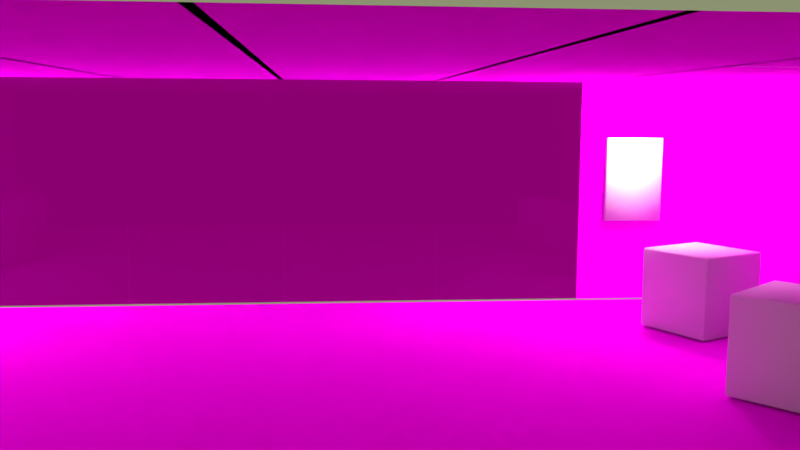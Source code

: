 # Source: sala01.blend  (saved by Blender 2.78.0; exported with 4.5.12 LTS)
import bpy
from mathutils import Matrix  # noqa: F401  (used for matrix-valued properties, if any)

bpy.ops.wm.read_factory_settings(use_empty=True)
scene = bpy.context.scene
scene.name = 'Scene'

# ---- collections
col_collection_1 = bpy.data.collections.new('Collection 1'); scene.collection.children.link(col_collection_1)

# ---- images (referenced by path relative to the original .blend; pixels are not part of the script)
import os
ASSET_DIR = os.environ.get("B2B_ASSET_DIR", "")  # directory of the original .blend (textures are referenced by path, not embedded)
HERE = os.path.dirname(os.path.abspath(__file__))  # packed textures are extracted next to this script under _unpacked/

def load_image(name, relpath, width, height, colorspace="sRGB"):
    """Load a texture the original file referenced (path relative to the .blend, or extracted next to this script)."""
    p = next((c for c in (os.path.join(HERE, relpath), os.path.join(ASSET_DIR, relpath)) if relpath and os.path.exists(c)), "")
    if p:
        img = bpy.data.images.load(p, check_existing=True)
        img.name = name
    else:  # same state as the original file: an image datablock whose file is absent (Cycles renders it pink)
        img = bpy.data.images.new(name, width, height)
        img.source = "FILE"
        img.filepath = "//" + (relpath or name)
    img.colorspace_settings.name = colorspace
    return img
img_glass_jpg = load_image('glass.jpg', 'glass.jpg', 1024, 1024, 'sRGB')
img_wall_jpg = load_image('wall.jpg', 'wall.jpg', 1024, 1024, 'sRGB')
img_wood_jpg = load_image('wood.jpg', 'wood.jpg', 1024, 1024, 'sRGB')

# ---- materials (node trees are filled in below, after node groups)
mat_q1 = bpy.data.materials.new('q1')
mat_b1 = bpy.data.materials.new('b1')
mat_celling_glass = bpy.data.materials.new('celling_glass')
mat_celling_glass.alpha_threshold = 0.0
mat_celling_glass.roughness = 0.5
mat_celling = bpy.data.materials.new('celling')
mat_celling.alpha_threshold = 0.0
mat_celling.roughness = 0.5
mat_wall = bpy.data.materials.new('wall')
mat_wall.alpha_threshold = 0.0
mat_wall.roughness = 0.5
mat_glass = bpy.data.materials.new('glass')
mat_glass.alpha_threshold = 0.0
mat_glass.roughness = 0.5
mat_wood_001 = bpy.data.materials.new('wood.001')
mat_wood_001.alpha_threshold = 0.0
mat_wood_001.roughness = 0.5

# ---- material node trees
mat_celling_glass.use_nodes = True; mat_celling_glass.node_tree.nodes.clear()
_N = mat_celling_glass.node_tree.nodes; _L = mat_celling_glass.node_tree.links
n0 = _N.new('ShaderNodeOutputMaterial'); n0.name = 'Material Output'; n0.location = (300, 300)
n1 = _N.new('ShaderNodeBsdfDiffuse'); n1.name = 'Diffuse BSDF'; n1.location = (10, 300)
n2 = _N.new('ShaderNodeTexImage'); n2.name = 'Image Texture'; n2.location = (-180, 300)
n2.width = 140
n2.image = img_glass_jpg
_L.new(n1.outputs[0], n0.inputs[0])
_L.new(n2.outputs[0], n1.inputs[0])
n0.is_active_output = True
mat_celling.use_nodes = True; mat_celling.node_tree.nodes.clear()
_N = mat_celling.node_tree.nodes; _L = mat_celling.node_tree.links
n0 = _N.new('ShaderNodeOutputMaterial'); n0.name = 'Material Output'; n0.location = (300, 300)
n1 = _N.new('ShaderNodeBsdfDiffuse'); n1.name = 'Diffuse BSDF'; n1.location = (10, 300)
n2 = _N.new('ShaderNodeTexImage'); n2.name = 'Image Texture'; n2.location = (-180, 300)
n2.width = 140
n2.image = img_wall_jpg
_L.new(n1.outputs[0], n0.inputs[0])
_L.new(n2.outputs[0], n1.inputs[0])
n0.is_active_output = True
mat_wall.use_nodes = True; mat_wall.node_tree.nodes.clear()
_N = mat_wall.node_tree.nodes; _L = mat_wall.node_tree.links
n0 = _N.new('ShaderNodeOutputMaterial'); n0.name = 'Material Output'; n0.location = (300, 300)
n1 = _N.new('ShaderNodeBsdfDiffuse'); n1.name = 'Diffuse BSDF'; n1.location = (10, 300)
n2 = _N.new('ShaderNodeTexImage'); n2.name = 'Image Texture'; n2.location = (-180, 300)
n2.width = 140
n2.image = img_wall_jpg
_L.new(n1.outputs[0], n0.inputs[0])
_L.new(n2.outputs[0], n1.inputs[0])
n0.is_active_output = True
mat_glass.use_nodes = True; mat_glass.node_tree.nodes.clear()
_N = mat_glass.node_tree.nodes; _L = mat_glass.node_tree.links
n0 = _N.new('ShaderNodeOutputMaterial'); n0.name = 'Material Output'; n0.location = (300, 300)
n1 = _N.new('ShaderNodeTexImage'); n1.name = 'Image Texture'; n1.location = (-180, 300)
n1.width = 140
n1.image = img_glass_jpg
n2 = _N.new('ShaderNodeBsdfGlass'); n2.name = 'Glass BSDF'; n2.location = (10, 300)
n2.distribution = 'BECKMANN'
n2.inputs[2].default_value = 1.45
_L.new(n2.outputs[0], n0.inputs[0])
_L.new(n1.outputs[0], n2.inputs[0])
n0.is_active_output = True
mat_wood_001.use_nodes = True; mat_wood_001.node_tree.nodes.clear()
_N = mat_wood_001.node_tree.nodes; _L = mat_wood_001.node_tree.links
n0 = _N.new('ShaderNodeOutputMaterial'); n0.name = 'Material Output'; n0.location = (300, 300)
n1 = _N.new('ShaderNodeBsdfDiffuse'); n1.name = 'Diffuse BSDF'; n1.location = (10, 300)
n2 = _N.new('ShaderNodeTexImage'); n2.name = 'Image Texture'; n2.location = (-180, 300)
n2.width = 140
n2.image = img_wood_jpg
_L.new(n1.outputs[0], n0.inputs[0])
_L.new(n2.outputs[0], n1.inputs[0])
n0.is_active_output = True

# ---- world
world_world = bpy.data.worlds.new('World'); scene.world = world_world
world_world.color = (0.2594, 0.2883, 0.1668)
world_world.use_sun_shadow = False
world_world.sun_shadow_jitter_overblur = 0.0
world_world.cycles.sampling_method = 'MANUAL'

# ---- cameras
cam_camera = bpy.data.cameras.new('Camera')
cam_camera.clip_end = 100.0
cam_camera.lens = 35.0
cam_camera.sensor_width = 32.0
cam_camera.sensor_height = 18.0
cam_camera.ortho_scale = 7.314
cam_camera.dof.focus_distance = 0.0

# ---- lights
light_point_001 = bpy.data.lights.new('Point.001', 'POINT')
light_point_001.color = (1.0, 0.9576, 0.8369)
light_point_001.transmission_factor = 0.0
light_point_001.energy = 100.0
light_point_001.shadow_buffer_clip_start = 0.5
light_point_001.shadow_soft_size = 0.1
light_point_001.shadow_maximum_resolution = 0.006
light_point_001.use_absolute_resolution = True
light_point = bpy.data.lights.new('Point', 'POINT')
light_point.color = (1.0, 0.9576, 0.8369)
light_point.transmission_factor = 0.0
light_point.energy = 100.0
light_point.shadow_buffer_clip_start = 0.5
light_point.shadow_soft_size = 0.1
light_point.shadow_maximum_resolution = 0.006
light_point.use_absolute_resolution = True

# ---- meshes
me_cube_015 = bpy.data.meshes.new('Cube.015')
me_cube_015.from_pydata([(-0.806, 0.6532, -0.9865), (-0.8195, 0.6532, -1.0), (-0.8195, 0.6667, -0.9865), (-0.806, -0.9865, -0.9865), (-0.8195, -1.0, -0.9865), (-0.8195, -0.9865, -1.0), (-0.9865, -1.0, -0.9865), (-0.8856, -0.9865, -0.9865), (-0.9865, -0.9865, -1.0), (-0.9865, 0.6667, -0.9865), (-0.9865, 0.6532, -1.0), (-0.8856, 0.6532, -0.9865), (-0.8195, 0.6667, 1.412), (-0.8195, 0.6532, 1.426), (-0.806, 0.6532, 1.412), (-0.8195, -1.0, 1.412), (-0.806, -0.9865, 1.412), (-0.8195, -0.9865, 1.426), (-0.8856, -0.9865, 1.412), (-0.9865, -1.0, 1.412), (-0.9865, -0.9865, 1.426), (-0.8856, 0.6532, 1.412), (-0.9865, 0.6532, 1.426), (-0.9865, 0.6667, 1.412)], [], [(12, 2, 9, 23), (4, 15, 19, 6), (7, 18, 21, 11), (13, 22, 20, 17), (0, 14, 16, 3), (0, 1, 2), (3, 4, 5), (6, 7, 8), (9, 10, 11), (12, 13, 14), (15, 16, 17), (18, 19, 20), (21, 22, 23), (0, 3, 5, 1), (1, 10, 9, 2), (2, 12, 14, 0), (4, 6, 8, 5), (3, 16, 15, 4), (7, 11, 10, 8), (6, 19, 18, 7), (11, 21, 23, 9), (13, 17, 16, 14), (12, 23, 22, 13), (17, 20, 19, 15), (20, 22, 21, 18), (1, 5, 8, 10)])
me_cube_015.polygons.foreach_set('use_smooth', [True] * 26)
_uv = me_cube_015.uv_layers.new(name='UVMap')
_uv.uv.foreach_set('vector', [0.0, 0.0, 0.0, 0.0, 0.0, 0.0, 0.0, 0.0, 0.0, 0.0, 0.0, 0.0, 0.0, 0.0, 0.0, 0.0, 0.0, 0.0, 0.0, 0.0, 0.0, 0.0, 0.0, 0.0, 0.0, 0.0, 0.0, 0.0, 0.0, 0.0, 0.0, 0.0, 0.9919, 0.005563, 0.9919, 0.9944, 0.008096, 0.9944, 0.008096, 0.005563, 0.9919, 0.005563, 0.9919, 0.0, 1.0, 0.005563, 0.008096, 0.005563, 5.136e-07, 0.005563, 0.008096, 0.0, 0.0, 0.0, 0.0, 0.0, 0.0, 0.0, 0.0, 0.0, 0.0, 0.0, 0.0, 0.0, 0.0, 0.0, 0.0, 0.0, 0.0, 0.0, 0.0, 0.0, 0.0, 0.0, 0.0, 0.0, 0.0, 0.0, 0.0, 0.0, 0.0, 0.0, 0.0, 0.0, 0.0, 0.0, 0.0, 0.0, 0.9919, 0.005563, 0.008096, 0.005563, 0.008096, 0.0, 0.9919, 0.0, 0.0, 0.0, 0.0, 0.0, 0.0, 0.0, 0.0, 0.0, 0.0, 0.0, 0.0, 0.0, 0.0, 0.0, 0.0, 0.0, 0.0, 0.0, 0.0, 0.0, 0.0, 0.0, 0.0, 0.0, 0.008096, 0.005563, 0.008096, 0.9944, 2.873e-09, 0.9944, 5.136e-07, 0.005563, 0.0, 0.0, 0.0, 0.0, 0.0, 0.0, 0.0, 0.0, 0.0, 0.0, 0.0, 0.0, 0.0, 0.0, 0.0, 0.0, 0.0, 0.0, 0.0, 0.0, 0.0, 0.0, 0.0, 0.0, 0.0, 0.0, 0.0, 0.0, 0.0, 0.0, 0.0, 0.0, 0.0, 0.0, 0.0, 0.0, 0.0, 0.0, 0.0, 0.0, 0.0, 0.0, 0.0, 0.0, 0.0, 0.0, 0.0, 0.0, 0.0, 0.0, 0.0, 0.0, 0.0, 0.0, 0.0, 0.0, 0.0, 0.0, 0.0, 0.0, 0.0, 0.0, 0.0, 0.0])
me_cube_015.materials.append(mat_q1)
me_cube_015.use_remesh_preserve_volume = False
me_cube_015.use_remesh_preserve_attributes = False
me_cube_015.use_mirror_vertex_groups = False
me_cube_015.update()
me_cube_013 = bpy.data.meshes.new('Cube.013')
me_cube_013.from_pydata([(-0.806, 0.6532, -0.9865), (-0.8195, 0.6532, -1.0), (-0.8195, 0.6667, -0.9865), (-0.806, -0.9865, -0.9865), (-0.8195, -1.0, -0.9865), (-0.8195, -0.9865, -1.0), (-0.9865, -1.0, -0.9865), (-0.8856, -0.9865, -0.9865), (-0.9865, -0.9865, -1.0), (-0.9865, 0.6667, -0.9865), (-0.9865, 0.6532, -1.0), (-0.8856, 0.6532, -0.9865), (-0.8195, 0.6667, 1.412), (-0.8195, 0.6532, 1.426), (-0.806, 0.6532, 1.412), (-0.8195, -1.0, 1.412), (-0.806, -0.9865, 1.412), (-0.8195, -0.9865, 1.426), (-0.8856, -0.9865, 1.412), (-0.9865, -1.0, 1.412), (-0.9865, -0.9865, 1.426), (-0.8856, 0.6532, 1.412), (-0.9865, 0.6532, 1.426), (-0.9865, 0.6667, 1.412)], [], [(12, 2, 9, 23), (4, 15, 19, 6), (7, 18, 21, 11), (13, 22, 20, 17), (0, 14, 16, 3), (0, 1, 2), (3, 4, 5), (6, 7, 8), (9, 10, 11), (12, 13, 14), (15, 16, 17), (18, 19, 20), (21, 22, 23), (0, 3, 5, 1), (1, 10, 9, 2), (2, 12, 14, 0), (4, 6, 8, 5), (3, 16, 15, 4), (7, 11, 10, 8), (6, 19, 18, 7), (11, 21, 23, 9), (13, 17, 16, 14), (12, 23, 22, 13), (17, 20, 19, 15), (20, 22, 21, 18), (1, 5, 8, 10)])
me_cube_013.polygons.foreach_set('use_smooth', [True] * 26)
_uv = me_cube_013.uv_layers.new(name='UVMap')
_uv.uv.foreach_set('vector', [0.0, 0.0, 0.0, 0.0, 0.0, 0.0, 0.0, 0.0, 0.0, 0.0, 0.0, 0.0, 0.0, 0.0, 0.0, 0.0, 0.0, 0.0, 0.0, 0.0, 0.0, 0.0, 0.0, 0.0, 0.0, 0.0, 0.0, 0.0, 0.0, 0.0, 0.0, 0.0, 0.9919, 0.005563, 0.9919, 0.9944, 0.008096, 0.9944, 0.008096, 0.005563, 0.9919, 0.005563, 0.9919, 0.0, 1.0, 0.005563, 0.008096, 0.005563, 5.136e-07, 0.005563, 0.008096, 0.0, 0.0, 0.0, 0.0, 0.0, 0.0, 0.0, 0.0, 0.0, 0.0, 0.0, 0.0, 0.0, 0.0, 0.0, 0.0, 0.0, 0.0, 0.0, 0.0, 0.0, 0.0, 0.0, 0.0, 0.0, 0.0, 0.0, 0.0, 0.0, 0.0, 0.0, 0.0, 0.0, 0.0, 0.0, 0.0, 0.0, 0.9919, 0.005563, 0.008096, 0.005563, 0.008096, 0.0, 0.9919, 0.0, 0.0, 0.0, 0.0, 0.0, 0.0, 0.0, 0.0, 0.0, 0.0, 0.0, 0.0, 0.0, 0.0, 0.0, 0.0, 0.0, 0.0, 0.0, 0.0, 0.0, 0.0, 0.0, 0.0, 0.0, 0.008096, 0.005563, 0.008096, 0.9944, 2.873e-09, 0.9944, 5.136e-07, 0.005563, 0.0, 0.0, 0.0, 0.0, 0.0, 0.0, 0.0, 0.0, 0.0, 0.0, 0.0, 0.0, 0.0, 0.0, 0.0, 0.0, 0.0, 0.0, 0.0, 0.0, 0.0, 0.0, 0.0, 0.0, 0.0, 0.0, 0.0, 0.0, 0.0, 0.0, 0.0, 0.0, 0.0, 0.0, 0.0, 0.0, 0.0, 0.0, 0.0, 0.0, 0.0, 0.0, 0.0, 0.0, 0.0, 0.0, 0.0, 0.0, 0.0, 0.0, 0.0, 0.0, 0.0, 0.0, 0.0, 0.0, 0.0, 0.0, 0.0, 0.0, 0.0, 0.0, 0.0, 0.0])
me_cube_013.materials.append(mat_q1)
me_cube_013.use_remesh_preserve_volume = False
me_cube_013.use_remesh_preserve_attributes = False
me_cube_013.use_mirror_vertex_groups = False
me_cube_013.update()
me_cube_008 = bpy.data.meshes.new('Cube.008')
me_cube_008.from_pydata([(1.0, 0.9612, -0.9612), (0.9612, 0.9612, -1.0), (0.9612, 1.0, -0.9612), (1.0, -0.9612, -0.9612), (0.9612, -1.0, -0.9612), (0.9612, -0.9612, -1.0), (-0.9612, -1.0, -0.9612), (-1.0, -0.9612, -0.9612), (-0.9612, -0.9612, -1.0), (-0.9612, 1.0, -0.9612), (-0.9612, 0.9612, -1.0), (-1.0, 0.9612, -0.9612), (0.9612, 1.0, 0.9612), (0.9612, 0.9612, 1.0), (1.0, 0.9612, 0.9612), (0.9612, -1.0, 0.9612), (1.0, -0.9612, 0.9612), (0.9612, -0.9612, 1.0), (-1.0, -0.9612, 0.9612), (-0.9612, -1.0, 0.9612), (-0.9612, -0.9612, 1.0), (-1.0, 0.9612, 0.9612), (-0.9612, 0.9612, 1.0), (-0.9612, 1.0, 0.9612)], [], [(12, 2, 9, 23), (4, 15, 19, 6), (7, 18, 21, 11), (13, 22, 20, 17), (0, 14, 16, 3), (0, 1, 2), (3, 4, 5), (6, 7, 8), (9, 10, 11), (12, 13, 14), (15, 16, 17), (18, 19, 20), (21, 22, 23), (0, 3, 5, 1), (1, 10, 9, 2), (2, 12, 14, 0), (4, 6, 8, 5), (3, 16, 15, 4), (7, 11, 10, 8), (6, 19, 18, 7), (11, 21, 23, 9), (13, 17, 16, 14), (12, 23, 22, 13), (17, 20, 19, 15), (20, 22, 21, 18), (1, 5, 8, 10)])
me_cube_008.polygons.foreach_set('use_smooth', [True] * 26)
_uv = me_cube_008.uv_layers.new(name='UVMap')
_uv.uv.foreach_set('vector', [0.9787, 0.997, 0.8331, 0.8475, 0.1669, 0.8475, 0.02133, 0.997, 0.8331, 0.1525, 0.9787, 0.003014, 0.02133, 0.003014, 0.1669, 0.1525, 0.1525, 0.1669, 0.003014, 0.02133, 0.003014, 0.9787, 0.1525, 0.8331, 0.9806, 0.9806, 0.01939, 0.9806, 0.01939, 0.01939, 0.9806, 0.01939, 0.8475, 0.8331, 0.997, 0.9787, 0.997, 0.02133, 0.8475, 0.1669, 0.8475, 0.8331, 0.8312, 0.8312, 0.8331, 0.8475, 0.8475, 0.1669, 0.8331, 0.1525, 0.8312, 0.1688, 0.1669, 0.1525, 0.1525, 0.1669, 0.1688, 0.1688, 0.1669, 0.8475, 0.1688, 0.8312, 0.1525, 0.8331, 0.9787, 0.997, 0.9806, 0.9806, 0.997, 0.9787, 0.9787, 0.003014, 0.997, 0.02133, 0.9806, 0.01939, 0.003014, 0.02133, 0.02133, 0.003014, 0.01939, 0.01939, 0.003014, 0.9787, 0.01939, 0.9806, 0.02133, 0.997, 0.8475, 0.8331, 0.8475, 0.1669, 0.8312, 0.1688, 0.8312, 0.8312, 0.8312, 0.8312, 0.1688, 0.8312, 0.1669, 0.8475, 0.8331, 0.8475, 0.8331, 0.8475, 0.9787, 0.997, 0.997, 0.9787, 0.8475, 0.8331, 0.8331, 0.1525, 0.1669, 0.1525, 0.1688, 0.1688, 0.8312, 0.1688, 0.8475, 0.1669, 0.997, 0.02133, 0.9787, 0.003014, 0.8331, 0.1525, 0.1525, 0.1669, 0.1525, 0.8331, 0.1688, 0.8312, 0.1688, 0.1688, 0.1669, 0.1525, 0.02133, 0.003014, 0.003014, 0.02133, 0.1525, 0.1669, 0.1525, 0.8331, 0.003014, 0.9787, 0.02133, 0.997, 0.1669, 0.8475, 0.9806, 0.9806, 0.9806, 0.01939, 0.997, 0.02133, 0.997, 0.9787, 0.9787, 0.997, 0.02133, 0.997, 0.01939, 0.9806, 0.9806, 0.9806, 0.9806, 0.01939, 0.01939, 0.01939, 0.02133, 0.003014, 0.9787, 0.003014, 0.01939, 0.01939, 0.01939, 0.9806, 0.003014, 0.9787, 0.003014, 0.02133, 0.8312, 0.8312, 0.8312, 0.1688, 0.1688, 0.1688, 0.1688, 0.8312])
me_cube_008.materials.append(mat_b1)
me_cube_008.use_remesh_preserve_volume = False
me_cube_008.use_remesh_preserve_attributes = False
me_cube_008.use_mirror_vertex_groups = False
me_cube_008.update()
me_cube_007 = bpy.data.meshes.new('Cube.007')
me_cube_007.from_pydata([(1.0, 0.9612, -0.9612), (0.9612, 0.9612, -1.0), (0.9612, 1.0, -0.9612), (1.0, -0.9612, -0.9612), (0.9612, -1.0, -0.9612), (0.9612, -0.9612, -1.0), (-0.9612, -1.0, -0.9612), (-1.0, -0.9612, -0.9612), (-0.9612, -0.9612, -1.0), (-0.9612, 1.0, -0.9612), (-0.9612, 0.9612, -1.0), (-1.0, 0.9612, -0.9612), (0.9612, 1.0, 0.9612), (0.9612, 0.9612, 1.0), (1.0, 0.9612, 0.9612), (0.9612, -1.0, 0.9612), (1.0, -0.9612, 0.9612), (0.9612, -0.9612, 1.0), (-1.0, -0.9612, 0.9612), (-0.9612, -1.0, 0.9612), (-0.9612, -0.9612, 1.0), (-1.0, 0.9612, 0.9612), (-0.9612, 0.9612, 1.0), (-0.9612, 1.0, 0.9612)], [], [(12, 2, 9, 23), (4, 15, 19, 6), (7, 18, 21, 11), (13, 22, 20, 17), (0, 14, 16, 3), (0, 1, 2), (3, 4, 5), (6, 7, 8), (9, 10, 11), (12, 13, 14), (15, 16, 17), (18, 19, 20), (21, 22, 23), (0, 3, 5, 1), (1, 10, 9, 2), (2, 12, 14, 0), (4, 6, 8, 5), (3, 16, 15, 4), (7, 11, 10, 8), (6, 19, 18, 7), (11, 21, 23, 9), (13, 17, 16, 14), (12, 23, 22, 13), (17, 20, 19, 15), (20, 22, 21, 18), (1, 5, 8, 10)])
me_cube_007.polygons.foreach_set('use_smooth', [True] * 26)
_uv = me_cube_007.uv_layers.new(name='UVMap')
_uv.uv.foreach_set('vector', [0.9787, 0.997, 0.8331, 0.8475, 0.1669, 0.8475, 0.02133, 0.997, 0.8331, 0.1525, 0.9787, 0.003014, 0.02133, 0.003014, 0.1669, 0.1525, 0.1525, 0.1669, 0.003014, 0.02133, 0.003014, 0.9787, 0.1525, 0.8331, 0.9806, 0.9806, 0.01939, 0.9806, 0.01939, 0.01939, 0.9806, 0.01939, 0.8475, 0.8331, 0.997, 0.9787, 0.997, 0.02133, 0.8475, 0.1669, 0.8475, 0.8331, 0.8312, 0.8312, 0.8331, 0.8475, 0.8475, 0.1669, 0.8331, 0.1525, 0.8312, 0.1688, 0.1669, 0.1525, 0.1525, 0.1669, 0.1688, 0.1688, 0.1669, 0.8475, 0.1688, 0.8312, 0.1525, 0.8331, 0.9787, 0.997, 0.9806, 0.9806, 0.997, 0.9787, 0.9787, 0.003014, 0.997, 0.02133, 0.9806, 0.01939, 0.003014, 0.02133, 0.02133, 0.003014, 0.01939, 0.01939, 0.003014, 0.9787, 0.01939, 0.9806, 0.02133, 0.997, 0.8475, 0.8331, 0.8475, 0.1669, 0.8312, 0.1688, 0.8312, 0.8312, 0.8312, 0.8312, 0.1688, 0.8312, 0.1669, 0.8475, 0.8331, 0.8475, 0.8331, 0.8475, 0.9787, 0.997, 0.997, 0.9787, 0.8475, 0.8331, 0.8331, 0.1525, 0.1669, 0.1525, 0.1688, 0.1688, 0.8312, 0.1688, 0.8475, 0.1669, 0.997, 0.02133, 0.9787, 0.003014, 0.8331, 0.1525, 0.1525, 0.1669, 0.1525, 0.8331, 0.1688, 0.8312, 0.1688, 0.1688, 0.1669, 0.1525, 0.02133, 0.003014, 0.003014, 0.02133, 0.1525, 0.1669, 0.1525, 0.8331, 0.003014, 0.9787, 0.02133, 0.997, 0.1669, 0.8475, 0.9806, 0.9806, 0.9806, 0.01939, 0.997, 0.02133, 0.997, 0.9787, 0.9787, 0.997, 0.02133, 0.997, 0.01939, 0.9806, 0.9806, 0.9806, 0.9806, 0.01939, 0.01939, 0.01939, 0.02133, 0.003014, 0.9787, 0.003014, 0.01939, 0.01939, 0.01939, 0.9806, 0.003014, 0.9787, 0.003014, 0.02133, 0.8312, 0.8312, 0.8312, 0.1688, 0.1688, 0.1688, 0.1688, 0.8312])
me_cube_007.materials.append(mat_b1)
me_cube_007.use_remesh_preserve_volume = False
me_cube_007.use_remesh_preserve_attributes = False
me_cube_007.use_mirror_vertex_groups = False
me_cube_007.update()
me_cube_006 = bpy.data.meshes.new('Cube.006')
me_cube_006.from_pydata([(1.0, 0.9612, -0.9612), (0.9612, 0.9612, -1.0), (0.9612, 1.0, -0.9612), (1.0, -0.9612, -0.9612), (0.9612, -1.0, -0.9612), (0.9612, -0.9612, -1.0), (-0.9612, -1.0, -0.9612), (-1.0, -0.9612, -0.9612), (-0.9612, -0.9612, -1.0), (-0.9612, 1.0, -0.9612), (-0.9612, 0.9612, -1.0), (-1.0, 0.9612, -0.9612), (0.9612, 1.0, 0.9612), (0.9612, 0.9612, 1.0), (1.0, 0.9612, 0.9612), (0.9612, -1.0, 0.9612), (1.0, -0.9612, 0.9612), (0.9612, -0.9612, 1.0), (-1.0, -0.9612, 0.9612), (-0.9612, -1.0, 0.9612), (-0.9612, -0.9612, 1.0), (-1.0, 0.9612, 0.9612), (-0.9612, 0.9612, 1.0), (-0.9612, 1.0, 0.9612)], [], [(12, 2, 9, 23), (4, 15, 19, 6), (7, 18, 21, 11), (13, 22, 20, 17), (0, 14, 16, 3), (0, 1, 2), (3, 4, 5), (6, 7, 8), (9, 10, 11), (12, 13, 14), (15, 16, 17), (18, 19, 20), (21, 22, 23), (0, 3, 5, 1), (1, 10, 9, 2), (2, 12, 14, 0), (4, 6, 8, 5), (3, 16, 15, 4), (7, 11, 10, 8), (6, 19, 18, 7), (11, 21, 23, 9), (13, 17, 16, 14), (12, 23, 22, 13), (17, 20, 19, 15), (20, 22, 21, 18), (1, 5, 8, 10)])
me_cube_006.polygons.foreach_set('use_smooth', [True] * 26)
_uv = me_cube_006.uv_layers.new(name='UVMap')
_uv.uv.foreach_set('vector', [0.9787, 0.997, 0.8331, 0.8475, 0.1669, 0.8475, 0.02133, 0.997, 0.8331, 0.1525, 0.9787, 0.003014, 0.02133, 0.003014, 0.1669, 0.1525, 0.1525, 0.1669, 0.003014, 0.02133, 0.003014, 0.9787, 0.1525, 0.8331, 0.9806, 0.9806, 0.01939, 0.9806, 0.01939, 0.01939, 0.9806, 0.01939, 0.8475, 0.8331, 0.997, 0.9787, 0.997, 0.02133, 0.8475, 0.1669, 0.8475, 0.8331, 0.8312, 0.8312, 0.8331, 0.8475, 0.8475, 0.1669, 0.8331, 0.1525, 0.8312, 0.1688, 0.1669, 0.1525, 0.1525, 0.1669, 0.1688, 0.1688, 0.1669, 0.8475, 0.1688, 0.8312, 0.1525, 0.8331, 0.9787, 0.997, 0.9806, 0.9806, 0.997, 0.9787, 0.9787, 0.003014, 0.997, 0.02133, 0.9806, 0.01939, 0.003014, 0.02133, 0.02133, 0.003014, 0.01939, 0.01939, 0.003014, 0.9787, 0.01939, 0.9806, 0.02133, 0.997, 0.8475, 0.8331, 0.8475, 0.1669, 0.8312, 0.1688, 0.8312, 0.8312, 0.8312, 0.8312, 0.1688, 0.8312, 0.1669, 0.8475, 0.8331, 0.8475, 0.8331, 0.8475, 0.9787, 0.997, 0.997, 0.9787, 0.8475, 0.8331, 0.8331, 0.1525, 0.1669, 0.1525, 0.1688, 0.1688, 0.8312, 0.1688, 0.8475, 0.1669, 0.997, 0.02133, 0.9787, 0.003014, 0.8331, 0.1525, 0.1525, 0.1669, 0.1525, 0.8331, 0.1688, 0.8312, 0.1688, 0.1688, 0.1669, 0.1525, 0.02133, 0.003014, 0.003014, 0.02133, 0.1525, 0.1669, 0.1525, 0.8331, 0.003014, 0.9787, 0.02133, 0.997, 0.1669, 0.8475, 0.9806, 0.9806, 0.9806, 0.01939, 0.997, 0.02133, 0.997, 0.9787, 0.9787, 0.997, 0.02133, 0.997, 0.01939, 0.9806, 0.9806, 0.9806, 0.9806, 0.01939, 0.01939, 0.01939, 0.02133, 0.003014, 0.9787, 0.003014, 0.01939, 0.01939, 0.01939, 0.9806, 0.003014, 0.9787, 0.003014, 0.02133, 0.8312, 0.8312, 0.8312, 0.1688, 0.1688, 0.1688, 0.1688, 0.8312])
me_cube_006.materials.append(mat_b1)
me_cube_006.use_remesh_preserve_volume = False
me_cube_006.use_remesh_preserve_attributes = False
me_cube_006.use_mirror_vertex_groups = False
me_cube_006.update()
me_cube_005 = bpy.data.meshes.new('Cube.005')
me_cube_005.from_pydata([(1.0, 0.9612, -0.9612), (0.9612, 0.9612, -1.0), (0.9612, 1.0, -0.9612), (1.0, -0.9612, -0.9612), (0.9612, -1.0, -0.9612), (0.9612, -0.9612, -1.0), (-0.9612, -1.0, -0.9612), (-1.0, -0.9612, -0.9612), (-0.9612, -0.9612, -1.0), (-0.9612, 1.0, -0.9612), (-0.9612, 0.9612, -1.0), (-1.0, 0.9612, -0.9612), (0.9612, 1.0, 0.9612), (0.9612, 0.9612, 1.0), (1.0, 0.9612, 0.9612), (0.9612, -1.0, 0.9612), (1.0, -0.9612, 0.9612), (0.9612, -0.9612, 1.0), (-1.0, -0.9612, 0.9612), (-0.9612, -1.0, 0.9612), (-0.9612, -0.9612, 1.0), (-1.0, 0.9612, 0.9612), (-0.9612, 0.9612, 1.0), (-0.9612, 1.0, 0.9612)], [], [(12, 2, 9, 23), (4, 15, 19, 6), (7, 18, 21, 11), (13, 22, 20, 17), (0, 14, 16, 3), (0, 1, 2), (3, 4, 5), (6, 7, 8), (9, 10, 11), (12, 13, 14), (15, 16, 17), (18, 19, 20), (21, 22, 23), (0, 3, 5, 1), (1, 10, 9, 2), (2, 12, 14, 0), (4, 6, 8, 5), (3, 16, 15, 4), (7, 11, 10, 8), (6, 19, 18, 7), (11, 21, 23, 9), (13, 17, 16, 14), (12, 23, 22, 13), (17, 20, 19, 15), (20, 22, 21, 18), (1, 5, 8, 10)])
me_cube_005.polygons.foreach_set('use_smooth', [True] * 26)
_uv = me_cube_005.uv_layers.new(name='UVMap')
_uv.uv.foreach_set('vector', [0.9787, 0.997, 0.8331, 0.8475, 0.1669, 0.8475, 0.02133, 0.997, 0.8331, 0.1525, 0.9787, 0.003014, 0.02133, 0.003014, 0.1669, 0.1525, 0.1525, 0.1669, 0.003014, 0.02133, 0.003014, 0.9787, 0.1525, 0.8331, 0.9806, 0.9806, 0.01939, 0.9806, 0.01939, 0.01939, 0.9806, 0.01939, 0.8475, 0.8331, 0.997, 0.9787, 0.997, 0.02133, 0.8475, 0.1669, 0.8475, 0.8331, 0.8312, 0.8312, 0.8331, 0.8475, 0.8475, 0.1669, 0.8331, 0.1525, 0.8312, 0.1688, 0.1669, 0.1525, 0.1525, 0.1669, 0.1688, 0.1688, 0.1669, 0.8475, 0.1688, 0.8312, 0.1525, 0.8331, 0.9787, 0.997, 0.9806, 0.9806, 0.997, 0.9787, 0.9787, 0.003014, 0.997, 0.02133, 0.9806, 0.01939, 0.003014, 0.02133, 0.02133, 0.003014, 0.01939, 0.01939, 0.003014, 0.9787, 0.01939, 0.9806, 0.02133, 0.997, 0.8475, 0.8331, 0.8475, 0.1669, 0.8312, 0.1688, 0.8312, 0.8312, 0.8312, 0.8312, 0.1688, 0.8312, 0.1669, 0.8475, 0.8331, 0.8475, 0.8331, 0.8475, 0.9787, 0.997, 0.997, 0.9787, 0.8475, 0.8331, 0.8331, 0.1525, 0.1669, 0.1525, 0.1688, 0.1688, 0.8312, 0.1688, 0.8475, 0.1669, 0.997, 0.02133, 0.9787, 0.003014, 0.8331, 0.1525, 0.1525, 0.1669, 0.1525, 0.8331, 0.1688, 0.8312, 0.1688, 0.1688, 0.1669, 0.1525, 0.02133, 0.003014, 0.003014, 0.02133, 0.1525, 0.1669, 0.1525, 0.8331, 0.003014, 0.9787, 0.02133, 0.997, 0.1669, 0.8475, 0.9806, 0.9806, 0.9806, 0.01939, 0.997, 0.02133, 0.997, 0.9787, 0.9787, 0.997, 0.02133, 0.997, 0.01939, 0.9806, 0.9806, 0.9806, 0.9806, 0.01939, 0.01939, 0.01939, 0.02133, 0.003014, 0.9787, 0.003014, 0.01939, 0.01939, 0.01939, 0.9806, 0.003014, 0.9787, 0.003014, 0.02133, 0.8312, 0.8312, 0.8312, 0.1688, 0.1688, 0.1688, 0.1688, 0.8312])
me_cube_005.materials.append(mat_b1)
me_cube_005.use_remesh_preserve_volume = False
me_cube_005.use_remesh_preserve_attributes = False
me_cube_005.use_mirror_vertex_groups = False
me_cube_005.update()
me_plane_008 = bpy.data.meshes.new('Plane.008')
me_plane_008.from_pydata([(-1.0, 0.9657, 0.0), (-0.4932, 0.9657, 0.0), (-0.4932, -0.9866, 0.0), (-1.0, -0.9866, 0.0)], [], [(3, 2, 1, 0)])
_uv = me_plane_008.uv_layers.new(name='UVMap')
_uv.uv.foreach_set('vector', [0.0, 0.0, 1.0, 0.0, 1.0, 1.0, 0.0, 1.0])
me_plane_008.materials.append(mat_celling_glass)
me_plane_008.use_remesh_preserve_volume = False
me_plane_008.use_remesh_preserve_attributes = False
me_plane_008.use_mirror_vertex_groups = False
me_plane_008.update()
me_plane_007 = bpy.data.meshes.new('Plane.007')
me_plane_007.from_pydata([(-1.0, 0.9657, 0.0), (-0.4932, 0.9657, 0.0), (-0.4932, -0.9866, 0.0), (-1.0, -0.9866, 0.0)], [], [(3, 2, 1, 0)])
_uv = me_plane_007.uv_layers.new(name='UVMap')
_uv.uv.foreach_set('vector', [0.0, 0.0, 1.0, 0.0, 1.0, 1.0, 0.0, 1.0])
me_plane_007.materials.append(mat_celling_glass)
me_plane_007.use_remesh_preserve_volume = False
me_plane_007.use_remesh_preserve_attributes = False
me_plane_007.use_mirror_vertex_groups = False
me_plane_007.update()
me_plane_006 = bpy.data.meshes.new('Plane.006')
me_plane_006.from_pydata([(-1.0, 0.9657, 0.0), (-0.4932, 0.9657, 0.0), (-0.4932, -0.9866, 0.0), (-1.0, -0.9866, 0.0)], [], [(3, 2, 1, 0)])
_uv = me_plane_006.uv_layers.new(name='UVMap')
_uv.uv.foreach_set('vector', [0.0, 0.0, 1.0, 0.0, 1.0, 1.0, 0.0, 1.0])
me_plane_006.materials.append(mat_celling_glass)
me_plane_006.use_remesh_preserve_volume = False
me_plane_006.use_remesh_preserve_attributes = False
me_plane_006.use_mirror_vertex_groups = False
me_plane_006.update()
me_plane_005 = bpy.data.meshes.new('Plane.005')
me_plane_005.from_pydata([(-1.0, 0.9657, 0.0), (-0.4932, 0.9657, 0.0), (-0.4932, -0.9866, 0.0), (-1.0, -0.9866, 0.0)], [], [(3, 2, 1, 0)])
_uv = me_plane_005.uv_layers.new(name='UVMap')
_uv.uv.foreach_set('vector', [0.0, 0.0, 1.0, 0.0, 1.0, 1.0, 0.0, 1.0])
me_plane_005.materials.append(mat_celling_glass)
me_plane_005.use_remesh_preserve_volume = False
me_plane_005.use_remesh_preserve_attributes = False
me_plane_005.use_mirror_vertex_groups = False
me_plane_005.update()
me_plane_004 = bpy.data.meshes.new('Plane.004')
me_plane_004.from_pydata([(-1.0, 0.9657, 0.0), (-0.4932, 0.9657, 0.0), (-0.4932, -0.01713, 0.0), (-1.0, -0.01713, 0.0)], [], [(3, 2, 1, 0)])
_uv = me_plane_004.uv_layers.new(name='UVMap')
_uv.uv.foreach_set('vector', [0.0, 0.0, 1.0, 0.0, 1.0, 1.0, 0.0, 1.0])
me_plane_004.materials.append(mat_celling)
me_plane_004.use_remesh_preserve_volume = False
me_plane_004.use_remesh_preserve_attributes = False
me_plane_004.use_mirror_vertex_groups = False
me_plane_004.update()
me_plane_003 = bpy.data.meshes.new('Plane.003')
me_plane_003.from_pydata([(-1.0, 0.9657, 0.0), (-0.4932, 0.9657, 0.0), (-0.4932, -0.01713, 0.0), (-1.0, -0.01713, 0.0)], [], [(3, 2, 1, 0)])
_uv = me_plane_003.uv_layers.new(name='UVMap')
_uv.uv.foreach_set('vector', [0.0, 0.0, 1.0, 0.0, 1.0, 1.0, 0.0, 1.0])
me_plane_003.materials.append(mat_celling)
me_plane_003.use_remesh_preserve_volume = False
me_plane_003.use_remesh_preserve_attributes = False
me_plane_003.use_mirror_vertex_groups = False
me_plane_003.update()
me_plane_002 = bpy.data.meshes.new('Plane.002')
me_plane_002.from_pydata([(-1.0, 0.9657, 0.0), (-0.4932, 0.9657, 0.0), (-0.4932, -0.01713, 0.0), (-1.0, -0.01713, 0.0)], [], [(3, 2, 1, 0)])
_uv = me_plane_002.uv_layers.new(name='UVMap')
_uv.uv.foreach_set('vector', [0.0, 0.0, 1.0, 0.0, 1.0, 1.0, 0.0, 1.0])
me_plane_002.materials.append(mat_celling)
me_plane_002.use_remesh_preserve_volume = False
me_plane_002.use_remesh_preserve_attributes = False
me_plane_002.use_mirror_vertex_groups = False
me_plane_002.update()
me_plane_001 = bpy.data.meshes.new('Plane.001')
me_plane_001.from_pydata([(-1.0, 0.9657, 0.0), (-0.4932, 0.9657, 0.0), (-0.4932, -0.01713, 0.0), (-1.0, -0.01713, 0.0)], [], [(3, 2, 1, 0)])
_uv = me_plane_001.uv_layers.new(name='UVMap')
_uv.uv.foreach_set('vector', [0.0, 0.0, 1.0, 0.0, 1.0, 1.0, 0.0, 1.0])
me_plane_001.materials.append(mat_celling)
me_plane_001.use_remesh_preserve_volume = False
me_plane_001.use_remesh_preserve_attributes = False
me_plane_001.use_mirror_vertex_groups = False
me_plane_001.update()
me_cube_028 = bpy.data.meshes.new('Cube.028')
me_cube_028.from_pydata([(7.016, -1.0, -1.0), (7.016, -1.0, 1.931), (7.016, 1.022, -1.0), (7.016, 1.022, 1.931)], [], [(2, 3, 1, 0)])
_uv = me_cube_028.uv_layers.new(name='UVMap')
_uv.uv.foreach_set('vector', [1.0, 0.0, 1.0, 1.0, 0.0, 1.0, 3.221e-07, 0.0])
me_cube_028.materials.append(mat_wall)
me_cube_028.use_remesh_preserve_volume = False
me_cube_028.use_remesh_preserve_attributes = False
me_cube_028.use_mirror_vertex_groups = False
me_cube_028.update()
me_cube_027 = bpy.data.meshes.new('Cube.027')
me_cube_027.from_pydata([(7.016, -1.0, -1.0), (7.016, -1.0, 1.931), (7.016, 1.022, -1.0), (7.016, 1.022, 1.931)], [], [(2, 3, 1, 0)])
_uv = me_cube_027.uv_layers.new(name='UVMap')
_uv.uv.foreach_set('vector', [1.0, 0.0, 1.0, 1.0, 0.0, 1.0, 3.221e-07, 0.0])
me_cube_027.materials.append(mat_wall)
me_cube_027.use_remesh_preserve_volume = False
me_cube_027.use_remesh_preserve_attributes = False
me_cube_027.use_mirror_vertex_groups = False
me_cube_027.update()
me_cube_025 = bpy.data.meshes.new('Cube.025')
me_cube_025.from_pydata([(7.016, -1.0, -1.0), (7.016, -1.0, 1.931), (7.016, 1.022, -1.0), (7.016, 1.022, 1.931)], [], [(2, 3, 1, 0)])
_uv = me_cube_025.uv_layers.new(name='UVMap')
_uv.uv.foreach_set('vector', [1.0, 0.0005539, 0.9787, 1.0, 0.0, 0.9838, 0.01127, 0.0])
me_cube_025.materials.append(mat_glass)
me_cube_025.use_remesh_preserve_volume = False
me_cube_025.use_remesh_preserve_attributes = False
me_cube_025.use_mirror_vertex_groups = False
me_cube_025.update()
me_cube_024 = bpy.data.meshes.new('Cube.024')
me_cube_024.from_pydata([(7.016, -1.0, -1.0), (7.016, -1.0, 1.931), (7.016, 1.022, -1.0), (7.016, 1.022, 1.931)], [], [(2, 3, 1, 0)])
_uv = me_cube_024.uv_layers.new(name='UVMap')
_uv.uv.foreach_set('vector', [1.0, 0.0005539, 0.9787, 1.0, 0.0, 0.9838, 0.01127, 0.0])
me_cube_024.materials.append(mat_glass)
me_cube_024.use_remesh_preserve_volume = False
me_cube_024.use_remesh_preserve_attributes = False
me_cube_024.use_mirror_vertex_groups = False
me_cube_024.update()
me_cube_023 = bpy.data.meshes.new('Cube.023')
me_cube_023.from_pydata([(7.016, -1.0, -1.0), (7.016, -1.0, 1.931), (7.016, 1.022, -1.0), (7.016, 1.022, 1.931)], [], [(2, 3, 1, 0)])
_uv = me_cube_023.uv_layers.new(name='UVMap')
_uv.uv.foreach_set('vector', [1.0, 0.0005539, 0.9787, 1.0, 0.0, 0.9838, 0.01127, 0.0])
me_cube_023.materials.append(mat_glass)
me_cube_023.use_remesh_preserve_volume = False
me_cube_023.use_remesh_preserve_attributes = False
me_cube_023.use_mirror_vertex_groups = False
me_cube_023.update()
me_cube_022 = bpy.data.meshes.new('Cube.022')
me_cube_022.from_pydata([(7.016, -1.0, -1.0), (7.016, -1.0, 1.931), (7.016, 1.022, -1.0), (7.016, 1.022, 1.931)], [], [(2, 3, 1, 0)])
_uv = me_cube_022.uv_layers.new(name='UVMap')
_uv.uv.foreach_set('vector', [1.0, 0.0005539, 0.9787, 1.0, 0.0, 0.9838, 0.01127, 0.0])
me_cube_022.materials.append(mat_glass)
me_cube_022.use_remesh_preserve_volume = False
me_cube_022.use_remesh_preserve_attributes = False
me_cube_022.use_mirror_vertex_groups = False
me_cube_022.update()
me_plane = bpy.data.meshes.new('Plane')
me_plane.from_pydata([(-1.0, -1.0, 0.0), (1.943, -1.0, 0.0), (-1.0, 0.9657, 0.0), (1.943, 0.9657, 0.0)], [], [(0, 1, 3, 2)])
_uv = me_plane.uv_layers.new(name='UVMap')
_uv.uv.foreach_set('vector', [0.0, 0.0, 1.0, 0.0, 1.0, 1.0, 0.0, 1.0])
me_plane.materials.append(mat_wood_001)
me_plane.use_remesh_preserve_volume = False
me_plane.use_remesh_preserve_attributes = False
me_plane.use_mirror_vertex_groups = False
me_plane.update()
me_cube_012 = bpy.data.meshes.new('Cube.012')
me_cube_012.from_pydata([(7.016, -1.0, -1.0), (7.016, -1.0, 1.931), (7.016, 1.022, -1.0), (7.016, 1.022, 1.931)], [], [(2, 3, 1, 0)])
_uv = me_cube_012.uv_layers.new(name='UVMap')
_uv.uv.foreach_set('vector', [1.0, 0.0, 1.0, 1.0, 0.0, 1.0, 3.221e-07, 0.0])
me_cube_012.materials.append(mat_wall)
me_cube_012.use_remesh_preserve_volume = False
me_cube_012.use_remesh_preserve_attributes = False
me_cube_012.use_mirror_vertex_groups = False
me_cube_012.update()
me_cube_011 = bpy.data.meshes.new('Cube.011')
me_cube_011.from_pydata([(7.016, -1.0, -1.0), (7.016, -1.0, 1.931), (7.016, 1.022, -1.0), (7.016, 1.022, 1.931)], [], [(2, 3, 1, 0)])
_uv = me_cube_011.uv_layers.new(name='UVMap')
_uv.uv.foreach_set('vector', [1.0, 0.0, 1.0, 1.0, 0.0, 1.0, 3.221e-07, 0.0])
me_cube_011.materials.append(mat_wall)
me_cube_011.use_remesh_preserve_volume = False
me_cube_011.use_remesh_preserve_attributes = False
me_cube_011.use_mirror_vertex_groups = False
me_cube_011.update()
me_cube_010 = bpy.data.meshes.new('Cube.010')
me_cube_010.from_pydata([(7.016, -1.0, -1.0), (7.016, -1.0, 1.931), (7.016, 1.022, -1.0), (7.016, 1.022, 1.931)], [], [(2, 3, 1, 0)])
_uv = me_cube_010.uv_layers.new(name='UVMap')
_uv.uv.foreach_set('vector', [1.0, 0.0, 1.0, 1.0, 0.0, 1.0, 3.221e-07, 0.0])
me_cube_010.materials.append(mat_wall)
me_cube_010.use_remesh_preserve_volume = False
me_cube_010.use_remesh_preserve_attributes = False
me_cube_010.use_mirror_vertex_groups = False
me_cube_010.update()
me_cube_009 = bpy.data.meshes.new('Cube.009')
me_cube_009.from_pydata([(7.016, -1.0, -1.0), (7.016, -1.0, 1.931), (7.016, 1.022, -1.0), (7.016, 1.022, 1.931)], [], [(2, 3, 1, 0)])
_uv = me_cube_009.uv_layers.new(name='UVMap')
_uv.uv.foreach_set('vector', [1.0, 0.0, 1.0, 1.0, 0.0, 1.0, 3.221e-07, 0.0])
me_cube_009.materials.append(mat_wall)
me_cube_009.use_remesh_preserve_volume = False
me_cube_009.use_remesh_preserve_attributes = False
me_cube_009.use_mirror_vertex_groups = False
me_cube_009.update()
me_cube_004 = bpy.data.meshes.new('Cube.004')
me_cube_004.from_pydata([(7.016, -1.0, -1.0), (7.016, -1.0, 1.931), (7.016, 1.022, -1.0), (7.016, 1.022, 1.931)], [], [(2, 3, 1, 0)])
_uv = me_cube_004.uv_layers.new(name='UVMap')
_uv.uv.foreach_set('vector', [1.0, 0.0, 1.0, 1.0, 0.0, 1.0, 3.221e-07, 0.0])
me_cube_004.materials.append(mat_wall)
me_cube_004.use_remesh_preserve_volume = False
me_cube_004.use_remesh_preserve_attributes = False
me_cube_004.use_mirror_vertex_groups = False
me_cube_004.update()
me_cube_003 = bpy.data.meshes.new('Cube.003')
me_cube_003.from_pydata([(7.016, -1.0, -1.0), (7.016, -1.0, 1.931), (7.016, 1.022, -1.0), (7.016, 1.022, 1.931)], [], [(2, 3, 1, 0)])
_uv = me_cube_003.uv_layers.new(name='UVMap')
_uv.uv.foreach_set('vector', [1.0, 0.0, 1.0, 1.0, 0.0, 1.0, 3.221e-07, 0.0])
me_cube_003.materials.append(mat_wall)
me_cube_003.use_remesh_preserve_volume = False
me_cube_003.use_remesh_preserve_attributes = False
me_cube_003.use_mirror_vertex_groups = False
me_cube_003.update()
me_cube_002 = bpy.data.meshes.new('Cube.002')
me_cube_002.from_pydata([(7.016, -1.0, -1.0), (7.016, -1.0, 1.931), (7.016, 1.022, -1.0), (7.016, 1.022, 1.931)], [], [(2, 3, 1, 0)])
_uv = me_cube_002.uv_layers.new(name='UVMap')
_uv.uv.foreach_set('vector', [1.0, 0.0, 1.0, 1.0, 0.0, 1.0, 3.221e-07, 0.0])
me_cube_002.materials.append(mat_wall)
me_cube_002.use_remesh_preserve_volume = False
me_cube_002.use_remesh_preserve_attributes = False
me_cube_002.use_mirror_vertex_groups = False
me_cube_002.update()
me_cube_001 = bpy.data.meshes.new('Cube.001')
me_cube_001.from_pydata([(7.016, -1.0, -1.0), (7.016, -1.0, 1.931), (7.016, 1.022, -1.0), (7.016, 1.022, 1.931)], [], [(2, 3, 1, 0)])
_uv = me_cube_001.uv_layers.new(name='UVMap')
_uv.uv.foreach_set('vector', [1.0, 0.0, 1.0, 1.0, 0.0, 1.0, 3.221e-07, 0.0])
me_cube_001.materials.append(mat_wall)
me_cube_001.use_remesh_preserve_volume = False
me_cube_001.use_remesh_preserve_attributes = False
me_cube_001.use_mirror_vertex_groups = False
me_cube_001.update()
me_cube = bpy.data.meshes.new('Cube')
me_cube.from_pydata([(7.016, -1.0, -1.0), (7.016, -1.0, 1.931), (7.016, 1.022, -1.0), (7.016, 1.022, 1.931)], [], [(2, 3, 1, 0)])
_uv = me_cube.uv_layers.new(name='UVMap')
_uv.uv.foreach_set('vector', [1.0, 0.0, 1.0, 1.0, 0.0, 1.0, 3.221e-07, 0.0])
me_cube.materials.append(mat_wall)
me_cube.use_remesh_preserve_volume = False
me_cube.use_remesh_preserve_attributes = False
me_cube.use_mirror_vertex_groups = False
me_cube.update()

# ---- objects
ob_quadro_000 = bpy.data.objects.new('quadro.000', me_cube_015)
ob_quadro_001 = bpy.data.objects.new('quadro.001', me_cube_013)
ob_bloco_003 = bpy.data.objects.new('bloco.003', me_cube_008)
ob_bloco_002 = bpy.data.objects.new('bloco.002', me_cube_007)
ob_bloco_001 = bpy.data.objects.new('bloco.001', me_cube_006)
ob_bloco = bpy.data.objects.new('bloco', me_cube_005)
ob_point_001 = bpy.data.objects.new('Point.001', light_point_001)
ob_point = bpy.data.objects.new('Point', light_point)
ob_plane_008 = bpy.data.objects.new('Plane.008', me_plane_008)
ob_plane_007 = bpy.data.objects.new('Plane.007', me_plane_007)
ob_plane_006 = bpy.data.objects.new('Plane.006', me_plane_006)
ob_plane_005 = bpy.data.objects.new('Plane.005', me_plane_005)
ob_plane_004 = bpy.data.objects.new('Plane.004', me_plane_004)
ob_plane_003 = bpy.data.objects.new('Plane.003', me_plane_003)
ob_plane_002 = bpy.data.objects.new('Plane.002', me_plane_002)
ob_plane_001 = bpy.data.objects.new('Plane.001', me_plane_001)
ob_sala_014 = bpy.data.objects.new('sala.014', me_cube_028)
ob_sala_009 = bpy.data.objects.new('sala.009', me_cube_027)
ob_sala_013 = bpy.data.objects.new('sala.013', me_cube_025)
ob_sala_012 = bpy.data.objects.new('sala.012', me_cube_024)
ob_sala_011 = bpy.data.objects.new('sala.011', me_cube_023)
ob_sala_010 = bpy.data.objects.new('sala.010', me_cube_022)
ob_plane = bpy.data.objects.new('Plane', me_plane)
ob_sala_008 = bpy.data.objects.new('sala.008', me_cube_012)
ob_sala_007 = bpy.data.objects.new('sala.007', me_cube_011)
ob_sala_006 = bpy.data.objects.new('sala.006', me_cube_010)
ob_sala_005 = bpy.data.objects.new('sala.005', me_cube_009)
ob_sala_004 = bpy.data.objects.new('sala.004', me_cube_004)
ob_sala_003 = bpy.data.objects.new('sala.003', me_cube_003)
ob_sala_002 = bpy.data.objects.new('sala.002', me_cube_002)
ob_sala_001 = bpy.data.objects.new('sala.001', me_cube_001)
ob_sala = bpy.data.objects.new('sala', me_cube)
ob_camera = bpy.data.objects.new('Camera', cam_camera)

# ---- transforms, parenting, visibility, modifiers, constraints
ob_quadro_000.location = (5.786, 3.543, 1.545)
ob_quadro_000.rotation_euler = (0.0, -0.0, -1.571)
ob_quadro_000.scale = (0.4546, 0.4546, 0.4546)
ob_quadro_000.lock_rotations_4d = False
ob_quadro_000.empty_display_type = 'ARROWS'
ob_quadro_000.lineart.crease_threshold = 0.0
ob_quadro_001.location = (-3.652, 3.543, 1.476)
ob_quadro_001.rotation_euler = (0.0, -0.0, -1.571)
ob_quadro_001.scale = (0.4546, 0.4546, 0.4546)
ob_quadro_001.lock_rotations_4d = False
ob_quadro_001.empty_display_type = 'ARROWS'
ob_quadro_001.lineart.crease_threshold = 0.0
ob_bloco_003.location = (5.782, -0.2088, 0.4839)
ob_bloco_003.rotation_euler = (0.0, -0.0, -0.881)
ob_bloco_003.scale = (0.4636, 0.4636, 0.4636)
ob_bloco_003.lock_rotations_4d = False
ob_bloco_003.empty_display_type = 'ARROWS'
ob_bloco_003.lineart.crease_threshold = 0.0
ob_bloco_002.location = (5.957, 2.289, 0.4839)
ob_bloco_002.rotation_euler = (0.0, -0.0, 0.4645)
ob_bloco_002.scale = (0.4636, 0.4636, 0.4636)
ob_bloco_002.lock_rotations_4d = False
ob_bloco_002.empty_display_type = 'ARROWS'
ob_bloco_002.lineart.crease_threshold = 0.0
ob_bloco_001.location = (-3.755, 0.538, 0.4839)
ob_bloco_001.rotation_euler = (0.0, -0.0, 0.4645)
ob_bloco_001.scale = (0.4636, 0.4636, 0.4636)
ob_bloco_001.lock_rotations_4d = False
ob_bloco_001.empty_display_type = 'ARROWS'
ob_bloco_001.lineart.crease_threshold = 0.0
ob_bloco.location = (-4.041, -1.253, 0.4839)
ob_bloco.rotation_euler = (0.0, -0.0, -1.909)
ob_bloco.scale = (0.4636, 0.4636, 0.4636)
ob_bloco.lock_rotations_4d = False
ob_bloco.empty_display_type = 'ARROWS'
ob_bloco.lineart.crease_threshold = 0.0
ob_point_001.location = (-4.079, 3.409, 2.322)
ob_point_001.lineart.crease_threshold = 0.0
ob_point.location = (5.613, 3.409, 2.322)
ob_point.lineart.crease_threshold = 0.0
ob_plane_008.location = (7.098, 0.07769, 2.918)
ob_plane_008.scale = (4.066, 4.066, 4.066)
ob_plane_008.lineart.crease_threshold = 0.0
ob_plane_007.location = (5.098, 0.07769, 2.918)
ob_plane_007.scale = (4.066, 4.066, 4.066)
ob_plane_007.lineart.crease_threshold = 0.0
ob_plane_006.location = (3.098, 0.07769, 2.918)
ob_plane_006.scale = (4.066, 4.066, 4.066)
ob_plane_006.lineart.crease_threshold = 0.0
ob_plane_005.location = (1.098, 0.07769, 2.918)
ob_plane_005.scale = (4.066, 4.066, 4.066)
ob_plane_005.lineart.crease_threshold = 0.0
ob_plane_004.location = (9.098, 0.07769, 2.918)
ob_plane_004.scale = (4.066, 4.066, 4.066)
ob_plane_004.lineart.crease_threshold = 0.0
ob_plane_003.location = (9.098, -3.922, 2.918)
ob_plane_003.scale = (4.066, 4.066, 4.066)
ob_plane_003.lineart.crease_threshold = 0.0
ob_plane_002.location = (-0.9017, -3.922, 2.918)
ob_plane_002.scale = (4.066, 4.066, 4.066)
ob_plane_002.lineart.crease_threshold = 0.0
ob_plane_001.location = (-0.9017, 0.07769, 2.918)
ob_plane_001.scale = (4.066, 4.066, 4.066)
ob_plane_001.lineart.crease_threshold = 0.0
ob_sala_014.location = (5.994, 11.0, 1.017)
ob_sala_014.rotation_euler = (0.0, -0.0, -1.571)
ob_sala_014.lock_rotations_4d = False
ob_sala_014.empty_display_type = 'ARROWS'
ob_sala_014.lineart.crease_threshold = 0.0
ob_sala_009.location = (0.0, 2.997, 1.017)
ob_sala_009.lock_rotations_4d = False
ob_sala_009.empty_display_type = 'ARROWS'
ob_sala_009.lineart.crease_threshold = 0.0
ob_sala_013.location = (4.093, -2.997, 1.017)
ob_sala_013.rotation_euler = (0.0, -0.0, 1.571)
ob_sala_013.lock_rotations_4d = False
ob_sala_013.empty_display_type = 'ARROWS'
ob_sala_013.lineart.crease_threshold = 0.0
ob_sala_012.location = (2.093, -2.997, 1.017)
ob_sala_012.rotation_euler = (0.0, -0.0, 1.571)
ob_sala_012.lock_rotations_4d = False
ob_sala_012.empty_display_type = 'ARROWS'
ob_sala_012.lineart.crease_threshold = 0.0
ob_sala_011.location = (0.0935, -2.997, 1.017)
ob_sala_011.rotation_euler = (0.0, -0.0, 1.571)
ob_sala_011.lock_rotations_4d = False
ob_sala_011.empty_display_type = 'ARROWS'
ob_sala_011.lineart.crease_threshold = 0.0
ob_sala_010.location = (-1.907, -3.0, 1.017)
ob_sala_010.rotation_euler = (0.0, -0.0, 1.571)
ob_sala_010.lock_rotations_4d = False
ob_sala_010.empty_display_type = 'ARROWS'
ob_sala_010.lineart.crease_threshold = 0.0
ob_plane.location = (-0.9328, 0.07769, 0.0)
ob_plane.scale = (4.066, 4.066, 4.066)
ob_plane.lineart.crease_threshold = 0.0
ob_sala_008.location = (-12.0, -3.02, 1.017)
ob_sala_008.lock_rotations_4d = False
ob_sala_008.empty_display_type = 'ARROWS'
ob_sala_008.lineart.crease_threshold = 0.0
ob_sala_007.location = (-12.0, -1.003, 1.017)
ob_sala_007.lock_rotations_4d = False
ob_sala_007.empty_display_type = 'ARROWS'
ob_sala_007.lineart.crease_threshold = 0.0
ob_sala_006.location = (-12.0, 0.9971, 1.017)
ob_sala_006.lock_rotations_4d = False
ob_sala_006.empty_display_type = 'ARROWS'
ob_sala_006.lineart.crease_threshold = 0.0
ob_sala_005.location = (-12.0, 2.997, 1.017)
ob_sala_005.lock_rotations_4d = False
ob_sala_005.empty_display_type = 'ARROWS'
ob_sala_005.lineart.crease_threshold = 0.0
ob_sala_004.location = (-3.959, 11.0, 1.009)
ob_sala_004.rotation_euler = (-0.01745, -0.0, -1.571)
ob_sala_004.lock_rotations_4d = False
ob_sala_004.empty_display_type = 'ARROWS'
ob_sala_004.lineart.crease_threshold = 0.0
ob_sala_003.location = (0.0, 0.9971, 1.017)
ob_sala_003.lock_rotations_4d = False
ob_sala_003.empty_display_type = 'ARROWS'
ob_sala_003.lineart.crease_threshold = 0.0
ob_sala_002.location = (0.0, -1.003, 1.017)
ob_sala_002.lock_rotations_4d = False
ob_sala_002.empty_display_type = 'ARROWS'
ob_sala_002.lineart.crease_threshold = 0.0
ob_sala_001.location = (0.0, -1.003, 1.017)
ob_sala_001.lock_rotations_4d = False
ob_sala_001.empty_display_type = 'ARROWS'
ob_sala_001.lineart.crease_threshold = 0.0
ob_sala.location = (0.0, -3.016, 1.017)
ob_sala.lock_rotations_4d = False
ob_sala.empty_display_type = 'ARROWS'
ob_sala.lineart.crease_threshold = 0.0
ob_camera.location = (1.576, -7.391, 2.507)
ob_camera.rotation_euler = (1.443, -0.005556, -0.08854)
ob_camera.lock_rotations_4d = False
ob_camera.empty_display_type = 'ARROWS'
ob_camera.color = (0.0, 0.0, 0.0, 0.0)
ob_camera.display_type = 'WIRE'
ob_camera.lineart.crease_threshold = 0.0

# ---- collection membership
col_collection_1.objects.link(ob_quadro_000)
col_collection_1.objects.link(ob_quadro_001)
col_collection_1.objects.link(ob_bloco_003)
col_collection_1.objects.link(ob_bloco_002)
col_collection_1.objects.link(ob_bloco_001)
col_collection_1.objects.link(ob_bloco)
col_collection_1.objects.link(ob_point_001)
col_collection_1.objects.link(ob_point)
col_collection_1.objects.link(ob_plane_008)
col_collection_1.objects.link(ob_plane_007)
col_collection_1.objects.link(ob_plane_006)
col_collection_1.objects.link(ob_plane_005)
col_collection_1.objects.link(ob_plane_004)
col_collection_1.objects.link(ob_plane_003)
col_collection_1.objects.link(ob_plane_002)
col_collection_1.objects.link(ob_plane_001)
col_collection_1.objects.link(ob_sala_014)
col_collection_1.objects.link(ob_sala_009)
col_collection_1.objects.link(ob_sala_013)
col_collection_1.objects.link(ob_sala_012)
col_collection_1.objects.link(ob_sala_011)
col_collection_1.objects.link(ob_sala_010)
col_collection_1.objects.link(ob_plane)
col_collection_1.objects.link(ob_sala_008)
col_collection_1.objects.link(ob_sala_007)
col_collection_1.objects.link(ob_sala_006)
col_collection_1.objects.link(ob_sala_005)
col_collection_1.objects.link(ob_sala_004)
col_collection_1.objects.link(ob_sala_003)
col_collection_1.objects.link(ob_sala_002)
col_collection_1.objects.link(ob_sala_001)
col_collection_1.objects.link(ob_sala)
col_collection_1.objects.link(ob_camera)

# ---- scene / render settings (as saved in the file)
scene.camera = ob_camera
scene.frame_start = 1; scene.frame_end = 250; scene.frame_set(1)
scene.render.engine = 'CYCLES'
scene.render.resolution_percentage = 50
scene.render.dither_intensity = 0.0
scene.cycles.use_denoising = False
scene.cycles.samples = 128
scene.cycles.sampling_pattern = 'TABULATED_SOBOL'
scene.cycles.light_sampling_threshold = 0.0
scene.cycles.use_adaptive_sampling = False
scene.cycles.use_light_tree = False
scene.cycles.blur_glossy = 0.0
scene.cycles.sample_clamp_indirect = 0.0
scene.view_settings.view_transform = 'Standard'
bpy.context.view_layer.update()
